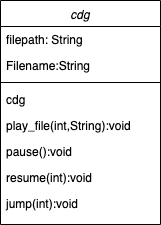

The diagram above was exported from draw.io. Its source (the exported page's mxGraphModel, read from the mxfile embedded in the PNG):
<mxGraphModel dx="1172" dy="662" grid="1" gridSize="10" guides="1" tooltips="1" connect="1" arrows="1" fold="1" page="1" pageScale="1" pageWidth="827" pageHeight="1169" math="0" shadow="0">
  <root>
    <mxCell id="WIyWlLk6GJQsqaUBKTNV-0" />
    <mxCell id="WIyWlLk6GJQsqaUBKTNV-1" parent="WIyWlLk6GJQsqaUBKTNV-0" />
    <mxCell id="zkfFHV4jXpPFQw0GAbJ--0" value="cdg&#10;" style="swimlane;fontStyle=2;align=center;verticalAlign=top;childLayout=stackLayout;horizontal=1;startSize=26;horizontalStack=0;resizeParent=1;resizeLast=0;collapsible=1;marginBottom=0;rounded=0;shadow=0;strokeWidth=1;" parent="WIyWlLk6GJQsqaUBKTNV-1" vertex="1">
      <mxGeometry x="40" y="40" width="160" height="224" as="geometry">
        <mxRectangle x="180" y="190" width="160" height="26" as="alternateBounds" />
      </mxGeometry>
    </mxCell>
    <mxCell id="zkfFHV4jXpPFQw0GAbJ--5" value="filepath: String&#10;" style="text;align=left;verticalAlign=top;spacingLeft=4;spacingRight=4;overflow=hidden;rotatable=0;points=[[0,0.5],[1,0.5]];portConstraint=eastwest;" parent="zkfFHV4jXpPFQw0GAbJ--0" vertex="1">
      <mxGeometry y="26" width="160" height="26" as="geometry" />
    </mxCell>
    <mxCell id="UpkVwBtTYJc9sqG77ZKW-9" value="Filename:String&#10;" style="text;align=left;verticalAlign=top;spacingLeft=4;spacingRight=4;overflow=hidden;rotatable=0;points=[[0,0.5],[1,0.5]];portConstraint=eastwest;" vertex="1" parent="zkfFHV4jXpPFQw0GAbJ--0">
      <mxGeometry y="52" width="160" height="26" as="geometry" />
    </mxCell>
    <mxCell id="zkfFHV4jXpPFQw0GAbJ--4" value="" style="line;html=1;strokeWidth=1;align=left;verticalAlign=middle;spacingTop=-1;spacingLeft=3;spacingRight=3;rotatable=0;labelPosition=right;points=[];portConstraint=eastwest;" parent="zkfFHV4jXpPFQw0GAbJ--0" vertex="1">
      <mxGeometry y="78" width="160" height="8" as="geometry" />
    </mxCell>
    <mxCell id="UpkVwBtTYJc9sqG77ZKW-5" value="cdg&#10;" style="text;align=left;verticalAlign=top;spacingLeft=4;spacingRight=4;overflow=hidden;rotatable=0;points=[[0,0.5],[1,0.5]];portConstraint=eastwest;" vertex="1" parent="zkfFHV4jXpPFQw0GAbJ--0">
      <mxGeometry y="86" width="160" height="26" as="geometry" />
    </mxCell>
    <mxCell id="UpkVwBtTYJc9sqG77ZKW-1" value="play_file(int,String):void" style="text;align=left;verticalAlign=top;spacingLeft=4;spacingRight=4;overflow=hidden;rotatable=0;points=[[0,0.5],[1,0.5]];portConstraint=eastwest;" vertex="1" parent="zkfFHV4jXpPFQw0GAbJ--0">
      <mxGeometry y="112" width="160" height="26" as="geometry" />
    </mxCell>
    <mxCell id="UpkVwBtTYJc9sqG77ZKW-10" value="pause():void&#10;" style="text;align=left;verticalAlign=top;spacingLeft=4;spacingRight=4;overflow=hidden;rotatable=0;points=[[0,0.5],[1,0.5]];portConstraint=eastwest;" vertex="1" parent="zkfFHV4jXpPFQw0GAbJ--0">
      <mxGeometry y="138" width="160" height="26" as="geometry" />
    </mxCell>
    <mxCell id="UpkVwBtTYJc9sqG77ZKW-11" value="resume(int):void" style="text;align=left;verticalAlign=top;spacingLeft=4;spacingRight=4;overflow=hidden;rotatable=0;points=[[0,0.5],[1,0.5]];portConstraint=eastwest;" vertex="1" parent="zkfFHV4jXpPFQw0GAbJ--0">
      <mxGeometry y="164" width="160" height="26" as="geometry" />
    </mxCell>
    <mxCell id="UpkVwBtTYJc9sqG77ZKW-12" value="jump(int):void" style="text;align=left;verticalAlign=top;spacingLeft=4;spacingRight=4;overflow=hidden;rotatable=0;points=[[0,0.5],[1,0.5]];portConstraint=eastwest;" vertex="1" parent="zkfFHV4jXpPFQw0GAbJ--0">
      <mxGeometry y="190" width="160" height="26" as="geometry" />
    </mxCell>
  </root>
</mxGraphModel>